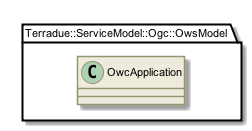

The diagram above was rendered by PlantUML. Its source (embedded in the PNG):
@startuml

skinparam backgroundColor #FFFFFF


skinparam sequence {

        ActorBorderColor #000000
   
        ArrowColor #919871 
        ArrowFontSize 8
        ArrowFontStyle plain
        ArrowFontName Arial
        
        LifeLineBorderColor #919871
        LifeLineBackgroundColor #EEEBDC

        ParticipantBorderColor #919871
        ParticipantBackgroundColor #EEEBDC
        ParticipantFontName Arial
        ParticipantFontSize 10
        ParticipantFontColor #000000

        ActorBackgroundColor #EEEBDC
        ActorFontColor #000000
        ActorFontSize 10
        ActorFontName Arial
         
}

skinparam class {

	ArrowFontColor #000000
	ArrowFontSize 10
	ArrowFontStyle plain
	ArrowFontName Arial
	
	AttributeFontColor #000000
	AttributeFontSize 10
	AttributeIconSize 11
	AttributeFontStyle plain
	AttributeFontName Arial

	FontColor #000000
	FontSize 11
	FontStyle plain
	FontName Arial

	StereotypeFontColor #000000
	StereotypeFontSize 10
	StereotypeFontStyle plain
	StereotypeFontName Arial

	BackgroundColor #EEEBDC
 	ArrowColor #919871
 	BorderColor #919871
 	
 }
 
skinparam component {
 
	FontSize 11 
 	BackgroundColor #EEEBDC
 	InterfaceBackgroundColor white
	InterfaceBorderColor black
 	BorderColor #919871
	ArrowColor black
 	ArrowFontColor #777777
 	FontName Arial
 	ArrowFontName Arial
	
	

}

skinparam package {
	FontColor black
	FontSize 11
	FontStyle plain
	FontName Arial
}

skinparam state {
	BackgroundColor #EEEBDC
	BorderColor #919871
	ArrowColor  black
	

	FontColor black
	FontSize 11
	FontStyle plain
	FontName Arial

	ArrowFontColor black
	ArrowFontSize 11
	ArrowFontStyle plain
	ArrowFontName Arial
	AttributeFontColor black
	AttributeFontSize 11
	AttributeFontStyle plain
	AttributeFontName Arial
	
}

skinparam activity {
	
	ArrowColor black
	BackgroundColor #EEEBDC
	BorderColor #919871
	StartColor black
	EndColor black
	BarColor #919871
	
	FontColor black
	FontSize 11
	FontStyle plain
	FontName Arial

	ArrowFontColor black
	ArrowFontSize 11
	ArrowFontStyle plain
	ArrowFontName Arial

}

skinparam usecase {
	
	BackgroundColor #EEEBDC
 	InterfaceBackgroundColor white
	InterfaceBorderColor black
 	BorderColor #919871
	ArrowColor black
	ActorBorderColor #919871
	ActorFontName Courier

}
skinparam backgroundColor #FFFFFF
skinparam componentStyle uml2
set namespaceSeparator ::
class Terradue::ServiceModel::Ogc::OwsModel::OwcApplication {
[[../information/classes/class_terradue_1_1_service_model_1_1_ogc_1_1_ows_model_1_1_owc_application.html]]
}

@enduml